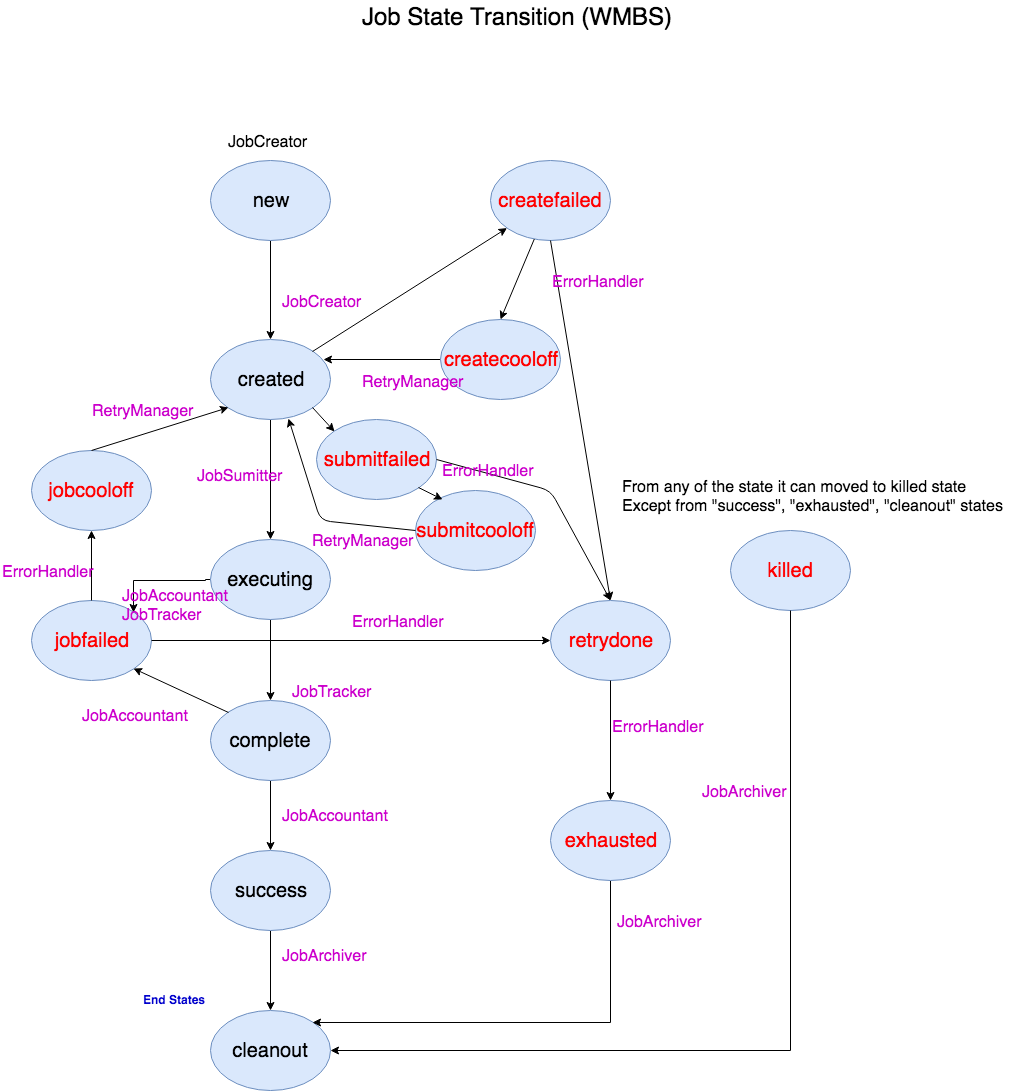

The diagram above was exported from draw.io. Its source (the exported page's mxGraphModel, read from the mxfile embedded in the PNG):
<mxGraphModel dx="754" dy="1619" grid="1" gridSize="10" guides="1" tooltips="1" connect="1" arrows="1" fold="1" page="1" pageScale="1" pageWidth="850" pageHeight="1100" background="#ffffff" math="0" shadow="0">
  <root>
    <mxCell id="0" />
    <mxCell id="1" parent="0" />
    <mxCell id="2" value="" style="edgeStyle=orthogonalEdgeStyle;rounded=0;html=1;jettySize=auto;orthogonalLoop=1;" edge="1" source="3" target="5" parent="1">
      <mxGeometry relative="1" as="geometry" />
    </mxCell>
    <mxCell id="3" value="&lt;font style=&quot;font-size: 20px&quot;&gt;new&lt;/font&gt;" style="ellipse;whiteSpace=wrap;html=1;fillColor=#dae8fc;strokeColor=#6c8ebf;" vertex="1" parent="1">
      <mxGeometry x="320" y="-140" width="120" height="80" as="geometry" />
    </mxCell>
    <mxCell id="4" value="" style="edgeStyle=orthogonalEdgeStyle;rounded=0;html=1;jettySize=auto;orthogonalLoop=1;" edge="1" source="5" target="8" parent="1">
      <mxGeometry relative="1" as="geometry" />
    </mxCell>
    <mxCell id="5" value="&lt;font style=&quot;font-size: 20px&quot;&gt;created&lt;/font&gt;" style="ellipse;whiteSpace=wrap;html=1;fillColor=#dae8fc;strokeColor=#6c8ebf;" vertex="1" parent="1">
      <mxGeometry x="320" y="39" width="120" height="80" as="geometry" />
    </mxCell>
    <mxCell id="6" style="edgeStyle=orthogonalEdgeStyle;rounded=0;html=1;exitX=0.5;exitY=1;entryX=0.5;entryY=0;jettySize=auto;orthogonalLoop=1;" edge="1" source="8" target="12" parent="1">
      <mxGeometry relative="1" as="geometry" />
    </mxCell>
    <mxCell id="7" style="edgeStyle=orthogonalEdgeStyle;rounded=0;html=1;exitX=0;exitY=0.5;entryX=1;entryY=0;jettySize=auto;orthogonalLoop=1;" edge="1" source="8" target="9" parent="1">
      <mxGeometry relative="1" as="geometry">
        <Array as="points">
          <mxPoint x="315" y="279" />
          <mxPoint x="315" y="280" />
          <mxPoint x="243" y="280" />
        </Array>
      </mxGeometry>
    </mxCell>
    <mxCell id="8" value="&lt;font style=&quot;font-size: 20px&quot;&gt;executing&lt;/font&gt;" style="ellipse;whiteSpace=wrap;html=1;fillColor=#dae8fc;strokeColor=#6c8ebf;" vertex="1" parent="1">
      <mxGeometry x="320" y="239" width="120" height="80" as="geometry" />
    </mxCell>
    <mxCell id="9" value="&lt;font color=&quot;#ff0000&quot; style=&quot;font-size: 20px&quot;&gt;jobfailed&lt;/font&gt;" style="ellipse;whiteSpace=wrap;html=1;fillColor=#dae8fc;strokeColor=#6c8ebf;" vertex="1" parent="1">
      <mxGeometry x="141" y="300" width="120" height="80" as="geometry" />
    </mxCell>
    <mxCell id="10" value="&lt;font style=&quot;font-size: 20px&quot;&gt;cleanout&lt;/font&gt;" style="ellipse;whiteSpace=wrap;html=1;fillColor=#dae8fc;strokeColor=#6c8ebf;" vertex="1" parent="1">
      <mxGeometry x="320" y="710" width="120" height="80" as="geometry" />
    </mxCell>
    <mxCell id="11" style="edgeStyle=orthogonalEdgeStyle;rounded=0;html=1;exitX=0.5;exitY=1;entryX=0.5;entryY=0;jettySize=auto;orthogonalLoop=1;" edge="1" source="12" target="14" parent="1">
      <mxGeometry relative="1" as="geometry" />
    </mxCell>
    <mxCell id="12" value="&lt;font style=&quot;font-size: 20px&quot;&gt;complete&lt;/font&gt;" style="ellipse;whiteSpace=wrap;html=1;fillColor=#dae8fc;strokeColor=#6c8ebf;" vertex="1" parent="1">
      <mxGeometry x="320" y="400" width="120" height="80" as="geometry" />
    </mxCell>
    <mxCell id="13" style="edgeStyle=orthogonalEdgeStyle;rounded=0;html=1;exitX=0.5;exitY=1;entryX=0.5;entryY=0;jettySize=auto;orthogonalLoop=1;" edge="1" source="14" target="10" parent="1">
      <mxGeometry relative="1" as="geometry" />
    </mxCell>
    <mxCell id="14" value="&lt;font style=&quot;font-size: 20px&quot;&gt;success&lt;/font&gt;" style="ellipse;whiteSpace=wrap;html=1;fillColor=#dae8fc;strokeColor=#6c8ebf;" vertex="1" parent="1">
      <mxGeometry x="320" y="550" width="120" height="80" as="geometry" />
    </mxCell>
    <mxCell id="15" style="edgeStyle=orthogonalEdgeStyle;rounded=0;html=1;exitX=0.5;exitY=1;entryX=1;entryY=0;jettySize=auto;orthogonalLoop=1;" edge="1" source="30" target="10" parent="1">
      <mxGeometry relative="1" as="geometry">
        <mxPoint x="320" y="810" as="sourcePoint" />
        <Array as="points">
          <mxPoint x="720" y="722" />
        </Array>
      </mxGeometry>
    </mxCell>
    <mxCell id="16" value="&lt;b&gt;&lt;font color=&quot;#0000cc&quot;&gt;End States&lt;/font&gt;&lt;/b&gt;" style="text;html=1;resizable=0;points=[];autosize=1;align=left;verticalAlign=top;spacingTop=-4;direction=south;" vertex="1" parent="1">
      <mxGeometry x="251" y="690" width="20" height="80" as="geometry" />
    </mxCell>
    <mxCell id="17" value="&lt;font style=&quot;font-size: 24px&quot;&gt;Job State Transition (WMBS)&lt;/font&gt;" style="text;html=1;resizable=0;points=[];autosize=1;align=left;verticalAlign=top;spacingTop=-4;fontSize=16;" vertex="1" parent="1">
      <mxGeometry x="470" y="-300" width="330" height="20" as="geometry" />
    </mxCell>
    <mxCell id="18" value="&lt;span&gt;JobCreator&lt;/span&gt;&lt;br&gt;" style="text;html=1;resizable=0;points=[];autosize=1;align=left;verticalAlign=top;spacingTop=-4;fontSize=16;" vertex="1" parent="1">
      <mxGeometry x="336" y="-170" width="90" height="20" as="geometry" />
    </mxCell>
    <mxCell id="19" value="&amp;nbsp;" style="text;html=1;resizable=0;points=[];autosize=1;align=left;verticalAlign=top;spacingTop=-4;fontSize=16;" vertex="1" parent="1">
      <mxGeometry x="385" y="90" width="20" height="20" as="geometry" />
    </mxCell>
    <mxCell id="20" value="&lt;font&gt;JobCreator&lt;/font&gt;" style="text;html=1;resizable=0;points=[];autosize=1;align=left;verticalAlign=top;spacingTop=-4;fontSize=16;fontColor=#CC00CC;" vertex="1" parent="1">
      <mxGeometry x="390" y="-10" width="90" height="20" as="geometry" />
    </mxCell>
    <mxCell id="21" value="&lt;font color=&quot;#ff0000&quot; style=&quot;font-size: 20px&quot;&gt;killed&lt;/font&gt;" style="ellipse;whiteSpace=wrap;html=1;fillColor=#dae8fc;strokeColor=#6c8ebf;" vertex="1" parent="1">
      <mxGeometry x="840" y="230" width="120" height="80" as="geometry" />
    </mxCell>
    <mxCell id="22" value="" style="endArrow=classic;html=1;fontSize=16;entryX=0.942;entryY=0.25;entryPerimeter=0;exitX=0;exitY=0.5;" edge="1" source="27" target="5" parent="1">
      <mxGeometry width="50" height="50" relative="1" as="geometry">
        <mxPoint x="560" y="100" as="sourcePoint" />
        <mxPoint x="540" y="60" as="targetPoint" />
      </mxGeometry>
    </mxCell>
    <mxCell id="23" value="JobSumitter" style="text;html=1;fontSize=16;strokeColor=none;fontColor=#CC00CC;" vertex="1" parent="1">
      <mxGeometry x="305" y="160" width="100" height="30" as="geometry" />
    </mxCell>
    <mxCell id="24" value="&lt;font color=&quot;#ff0000&quot; style=&quot;font-size: 20px&quot;&gt;createfailed&lt;/font&gt;" style="ellipse;whiteSpace=wrap;html=1;fillColor=#dae8fc;strokeColor=#6c8ebf;" vertex="1" parent="1">
      <mxGeometry x="600" y="-140" width="120" height="80" as="geometry" />
    </mxCell>
    <mxCell id="25" value="" style="endArrow=classic;html=1;fontSize=16;fontColor=#CC00CC;entryX=0.5;entryY=0;exitX=0.5;exitY=1;" edge="1" source="24" target="28" parent="1">
      <mxGeometry width="50" height="50" relative="1" as="geometry">
        <mxPoint x="700" y="140" as="sourcePoint" />
        <mxPoint x="750" y="90" as="targetPoint" />
      </mxGeometry>
    </mxCell>
    <mxCell id="26" value="" style="endArrow=classic;html=1;fontSize=16;fontColor=#CC00CC;exitX=1;exitY=0;" edge="1" source="5" target="24" parent="1">
      <mxGeometry width="50" height="50" relative="1" as="geometry">
        <mxPoint x="446" y="100" as="sourcePoint" />
        <mxPoint x="496" y="50" as="targetPoint" />
      </mxGeometry>
    </mxCell>
    <mxCell id="27" value="&lt;font color=&quot;#ff0000&quot; style=&quot;font-size: 20px&quot;&gt;createcooloff&lt;/font&gt;" style="ellipse;whiteSpace=wrap;html=1;fillColor=#dae8fc;strokeColor=#6c8ebf;" vertex="1" parent="1">
      <mxGeometry x="550" y="19" width="120" height="80" as="geometry" />
    </mxCell>
    <mxCell id="28" value="&lt;font color=&quot;#ff0000&quot; style=&quot;font-size: 20px&quot;&gt;retrydone&lt;/font&gt;" style="ellipse;whiteSpace=wrap;html=1;fillColor=#dae8fc;strokeColor=#6c8ebf;" vertex="1" parent="1">
      <mxGeometry x="660" y="300" width="120" height="80" as="geometry" />
    </mxCell>
    <mxCell id="29" style="edgeStyle=orthogonalEdgeStyle;rounded=0;html=1;jettySize=auto;orthogonalLoop=1;entryX=1;entryY=0.5;exitX=0.5;exitY=1;" edge="1" source="21" target="10" parent="1">
      <mxGeometry relative="1" as="geometry">
        <mxPoint x="490" y="250" as="sourcePoint" />
        <mxPoint x="290" y="615.5" as="targetPoint" />
        <Array as="points">
          <mxPoint x="900" y="750" />
        </Array>
      </mxGeometry>
    </mxCell>
    <mxCell id="30" value="&lt;font color=&quot;#ff0000&quot; style=&quot;font-size: 20px&quot;&gt;exhausted&lt;/font&gt;" style="ellipse;whiteSpace=wrap;html=1;fillColor=#dae8fc;strokeColor=#6c8ebf;" vertex="1" parent="1">
      <mxGeometry x="660" y="500" width="120" height="80" as="geometry" />
    </mxCell>
    <mxCell id="31" value="&lt;font&gt;ErrorHandler&lt;/font&gt;" style="text;html=1;resizable=0;points=[];autosize=1;align=left;verticalAlign=top;spacingTop=-4;fontSize=16;fontColor=#CC00CC;" vertex="1" parent="1">
      <mxGeometry x="660" y="-30" width="110" height="20" as="geometry" />
    </mxCell>
    <mxCell id="32" value="&lt;font&gt;RetryManager&lt;/font&gt;" style="text;html=1;resizable=0;points=[];autosize=1;align=left;verticalAlign=top;spacingTop=-4;fontSize=16;fontColor=#CC00CC;" vertex="1" parent="1">
      <mxGeometry x="470" y="70" width="120" height="20" as="geometry" />
    </mxCell>
    <mxCell id="33" value="&lt;font color=&quot;#ff0000&quot; style=&quot;font-size: 20px&quot;&gt;submitcooloff&lt;/font&gt;" style="ellipse;whiteSpace=wrap;html=1;fillColor=#dae8fc;strokeColor=#6c8ebf;" vertex="1" parent="1">
      <mxGeometry x="525" y="190" width="120" height="80" as="geometry" />
    </mxCell>
    <mxCell id="34" value="&lt;font color=&quot;#ff0000&quot; style=&quot;font-size: 20px&quot;&gt;submitfailed&lt;/font&gt;" style="ellipse;whiteSpace=wrap;html=1;fillColor=#dae8fc;strokeColor=#6c8ebf;" vertex="1" parent="1">
      <mxGeometry x="426" y="119" width="120" height="80" as="geometry" />
    </mxCell>
    <mxCell id="35" value="" style="endArrow=classic;html=1;fontSize=16;fontColor=#CC00CC;entryX=0;entryY=0;exitX=1;exitY=1;" edge="1" source="5" target="34" parent="1">
      <mxGeometry width="50" height="50" relative="1" as="geometry">
        <mxPoint x="395" y="155" as="sourcePoint" />
        <mxPoint x="445" y="105" as="targetPoint" />
      </mxGeometry>
    </mxCell>
    <mxCell id="36" value="" style="endArrow=classic;html=1;fontSize=16;fontColor=#CC00CC;entryX=0.225;entryY=0.113;exitX=1;exitY=1;entryPerimeter=0;" edge="1" source="34" target="33" parent="1">
      <mxGeometry width="50" height="50" relative="1" as="geometry">
        <mxPoint x="534" y="167.5" as="sourcePoint" />
        <mxPoint x="580" y="172.5" as="targetPoint" />
      </mxGeometry>
    </mxCell>
    <mxCell id="37" value="" style="endArrow=classic;html=1;fontSize=16;fontColor=#CC00CC;entryX=0.65;entryY=0.988;entryPerimeter=0;exitX=0;exitY=0.5;" edge="1" source="33" target="5" parent="1">
      <mxGeometry width="50" height="50" relative="1" as="geometry">
        <mxPoint x="425" y="270" as="sourcePoint" />
        <mxPoint x="475" y="220" as="targetPoint" />
        <Array as="points">
          <mxPoint x="430" y="220" />
        </Array>
      </mxGeometry>
    </mxCell>
    <mxCell id="38" value="" style="endArrow=classic;html=1;fontSize=16;fontColor=#CC00CC;entryX=0.5;entryY=0;exitX=1;exitY=0.5;" edge="1" source="34" target="28" parent="1">
      <mxGeometry width="50" height="50" relative="1" as="geometry">
        <mxPoint x="590" y="350" as="sourcePoint" />
        <mxPoint x="640" y="300" as="targetPoint" />
        <Array as="points">
          <mxPoint x="660" y="190" />
        </Array>
      </mxGeometry>
    </mxCell>
    <mxCell id="39" value="" style="endArrow=classic;html=1;fontSize=16;fontColor=#CC00CC;entryX=0;entryY=0.5;exitX=1;exitY=0.5;" edge="1" source="9" target="28" parent="1">
      <mxGeometry width="50" height="50" relative="1" as="geometry">
        <mxPoint x="475" y="390" as="sourcePoint" />
        <mxPoint x="525" y="340" as="targetPoint" />
      </mxGeometry>
    </mxCell>
    <mxCell id="40" value="&lt;font color=&quot;#ff0000&quot; style=&quot;font-size: 20px&quot;&gt;jobcooloff&lt;/font&gt;" style="ellipse;whiteSpace=wrap;html=1;fillColor=#dae8fc;strokeColor=#6c8ebf;" vertex="1" parent="1">
      <mxGeometry x="141" y="150" width="120" height="80" as="geometry" />
    </mxCell>
    <mxCell id="41" value="" style="endArrow=classic;html=1;fontSize=16;fontColor=#CC00CC;entryX=0.5;entryY=1;exitX=0.5;exitY=0;" edge="1" source="9" target="40" parent="1">
      <mxGeometry width="50" height="50" relative="1" as="geometry">
        <mxPoint x="155" y="320" as="sourcePoint" />
        <mxPoint x="205" y="270" as="targetPoint" />
      </mxGeometry>
    </mxCell>
    <mxCell id="42" value="" style="endArrow=classic;html=1;fontSize=16;fontColor=#CC00CC;entryX=0;entryY=1;exitX=0.5;exitY=0;" edge="1" source="40" target="5" parent="1">
      <mxGeometry width="50" height="50" relative="1" as="geometry">
        <mxPoint x="209" y="148" as="sourcePoint" />
        <mxPoint x="305" y="109" as="targetPoint" />
        <Array as="points" />
      </mxGeometry>
    </mxCell>
    <mxCell id="43" value="" style="endArrow=classic;html=1;fontSize=16;fontColor=#CC00CC;entryX=1;entryY=1;exitX=0;exitY=0;" edge="1" source="12" target="9" parent="1">
      <mxGeometry width="50" height="50" relative="1" as="geometry">
        <mxPoint x="230" y="450" as="sourcePoint" />
        <mxPoint x="280" y="400" as="targetPoint" />
      </mxGeometry>
    </mxCell>
    <mxCell id="44" value="" style="endArrow=classic;html=1;fontSize=16;fontColor=#CC00CC;entryX=0.5;entryY=0;exitX=0.5;exitY=1;" edge="1" source="28" target="30" parent="1">
      <mxGeometry width="50" height="50" relative="1" as="geometry">
        <mxPoint x="690" y="490" as="sourcePoint" />
        <mxPoint x="740" y="440" as="targetPoint" />
      </mxGeometry>
    </mxCell>
    <mxCell id="45" value="&lt;font color=&quot;#000000&quot;&gt;From any of the state it can moved to killed state&lt;br&gt;Except from &quot;success&quot;, &quot;exhausted&quot;, &quot;cleanout&quot; states&lt;br&gt;&lt;/font&gt;" style="text;html=1;resizable=0;points=[];autosize=1;align=left;verticalAlign=top;spacingTop=-4;fontSize=16;fontColor=#CC00CC;" vertex="1" parent="1">
      <mxGeometry x="730" y="175" width="400" height="40" as="geometry" />
    </mxCell>
    <mxCell id="46" value="&lt;font&gt;RetryManager&lt;/font&gt;" style="text;html=1;resizable=0;points=[];autosize=1;align=left;verticalAlign=top;spacingTop=-4;fontSize=16;fontColor=#CC00CC;" vertex="1" parent="1">
      <mxGeometry x="200" y="99" width="120" height="20" as="geometry" />
    </mxCell>
    <mxCell id="47" value="&lt;font&gt;RetryManager&lt;/font&gt;" style="text;html=1;resizable=0;points=[];autosize=1;align=left;verticalAlign=top;spacingTop=-4;fontSize=16;fontColor=#CC00CC;" vertex="1" parent="1">
      <mxGeometry x="420" y="229" width="120" height="20" as="geometry" />
    </mxCell>
    <mxCell id="48" value="&lt;font&gt;ErrorHandler&lt;/font&gt;" style="text;html=1;resizable=0;points=[];autosize=1;align=left;verticalAlign=top;spacingTop=-4;fontSize=16;fontColor=#CC00CC;" vertex="1" parent="1">
      <mxGeometry x="550" y="159" width="110" height="20" as="geometry" />
    </mxCell>
    <mxCell id="49" value="&lt;font&gt;ErrorHandler&lt;/font&gt;" style="text;html=1;resizable=0;points=[];autosize=1;align=left;verticalAlign=top;spacingTop=-4;fontSize=16;fontColor=#CC00CC;" vertex="1" parent="1">
      <mxGeometry x="110" y="260" width="110" height="20" as="geometry" />
    </mxCell>
    <mxCell id="50" value="&lt;font&gt;ErrorHandler&lt;/font&gt;" style="text;html=1;resizable=0;points=[];autosize=1;align=left;verticalAlign=top;spacingTop=-4;fontSize=16;fontColor=#CC00CC;" vertex="1" parent="1">
      <mxGeometry x="460" y="310" width="110" height="20" as="geometry" />
    </mxCell>
    <mxCell id="51" value="JobTracker&lt;br&gt;" style="text;html=1;resizable=0;points=[];autosize=1;align=left;verticalAlign=top;spacingTop=-4;fontSize=16;fontColor=#CC00CC;" vertex="1" parent="1">
      <mxGeometry x="400" y="380" width="90" height="20" as="geometry" />
    </mxCell>
    <mxCell id="52" value="JobAccountant&lt;br&gt;JobTracker&lt;br&gt;" style="text;html=1;fontSize=16;fontColor=#CC00CC;" vertex="1" parent="1">
      <mxGeometry x="230" y="280" width="130" height="30" as="geometry" />
    </mxCell>
    <mxCell id="53" value="JobAccountant" style="text;html=1;fontSize=16;fontColor=#CC00CC;" vertex="1" parent="1">
      <mxGeometry x="390" y="500" width="130" height="30" as="geometry" />
    </mxCell>
    <mxCell id="54" value="JobAccountant" style="text;html=1;fontSize=16;fontColor=#CC00CC;" vertex="1" parent="1">
      <mxGeometry x="190" y="400" width="130" height="30" as="geometry" />
    </mxCell>
    <mxCell id="55" value="&lt;font&gt;ErrorHandler&lt;/font&gt;" style="text;html=1;resizable=0;points=[];autosize=1;align=left;verticalAlign=top;spacingTop=-4;fontSize=16;fontColor=#CC00CC;" vertex="1" parent="1">
      <mxGeometry x="720" y="415" width="110" height="20" as="geometry" />
    </mxCell>
    <mxCell id="56" value="JobArchiver" style="text;html=1;fontSize=16;fontColor=#CC00CC;" vertex="1" parent="1">
      <mxGeometry x="390" y="640" width="130" height="30" as="geometry" />
    </mxCell>
    <mxCell id="57" value="JobArchiver&lt;br&gt;" style="text;html=1;resizable=0;points=[];autosize=1;align=left;verticalAlign=top;spacingTop=-4;fontSize=16;fontColor=#CC00CC;" vertex="1" parent="1">
      <mxGeometry x="725" y="610" width="100" height="20" as="geometry" />
    </mxCell>
    <mxCell id="58" value="JobArchiver&lt;br&gt;" style="text;html=1;resizable=0;points=[];autosize=1;align=left;verticalAlign=top;spacingTop=-4;fontSize=16;fontColor=#CC00CC;" vertex="1" parent="1">
      <mxGeometry x="810" y="480" width="100" height="20" as="geometry" />
    </mxCell>
    <mxCell id="59" value="" style="endArrow=classic;html=1;fontSize=16;fontColor=#CC00CC;entryX=0.5;entryY=0;" edge="1" source="24" target="27" parent="1">
      <mxGeometry width="50" height="50" relative="1" as="geometry">
        <mxPoint x="610" y="22.5" as="sourcePoint" />
        <mxPoint x="655" y="-62.5" as="targetPoint" />
      </mxGeometry>
    </mxCell>
  </root>
</mxGraphModel>